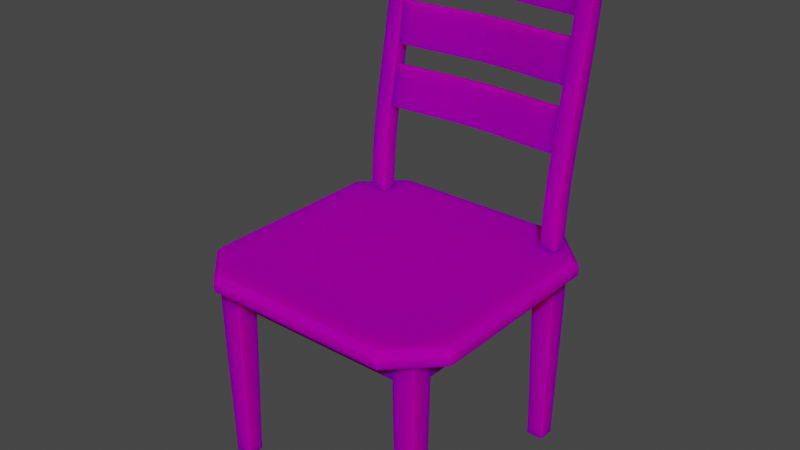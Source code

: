 # Source: chair.blend  (saved by Blender 3.1.7; exported with 4.5.12 LTS)
import bpy
from mathutils import Matrix  # noqa: F401  (used for matrix-valued properties, if any)

bpy.ops.wm.read_factory_settings(use_empty=True)
scene = bpy.context.scene
scene.name = 'Scene'

# ---- collections
col_collection = bpy.data.collections.new('Collection'); scene.collection.children.link(col_collection)

# ---- images (referenced by path relative to the original .blend; pixels are not part of the script)
import os
ASSET_DIR = os.environ.get("B2B_ASSET_DIR", "")  # directory of the original .blend (textures are referenced by path, not embedded)
HERE = os.path.dirname(os.path.abspath(__file__))  # packed textures are extracted next to this script under _unpacked/

def load_image(name, relpath, width, height, colorspace="sRGB"):
    """Load a texture the original file referenced (path relative to the .blend, or extracted next to this script)."""
    p = next((c for c in (os.path.join(HERE, relpath), os.path.join(ASSET_DIR, relpath)) if relpath and os.path.exists(c)), "")
    if p:
        img = bpy.data.images.load(p, check_existing=True)
        img.name = name
    else:  # same state as the original file: an image datablock whose file is absent (Cycles renders it pink)
        img = bpy.data.images.new(name, width, height)
        img.source = "FILE"
        img.filepath = "//" + (relpath or name)
    img.colorspace_settings.name = colorspace
    return img
img_woodentexture_jpg = load_image('woodenTexture.jpg', 'woodenTexture.jpg', 1024, 1024, 'sRGB')

# ---- materials (node trees are filled in below, after node groups)
mat_material = bpy.data.materials.new('Material')
mat_material.alpha_threshold = 0.0
mat_material.use_transparent_shadow = False
mat_material.line_color = (0.0, 0.0, 0.0, 1.0)

# ---- material node trees
mat_material.use_nodes = True; mat_material.node_tree.nodes.clear()
_N = mat_material.node_tree.nodes; _L = mat_material.node_tree.links
n0 = _N.new('ShaderNodeOutputMaterial'); n0.name = 'Material Output'; n0.location = (300, 300)
n1 = _N.new('ShaderNodeBsdfPrincipled'); n1.name = 'Principled BSDF'; n1.location = (10, 300)
n1.distribution = 'GGX'
n1.subsurface_method = 'RANDOM_WALK_SKIN'
n1.inputs[2].default_value = 1.0
n1.inputs[3].default_value = 1.45
n1.inputs[8].default_value = 1.0
n1.inputs[10].default_value = 0.5906
n1.inputs[11].default_value = 2.938
n1.inputs[13].default_value = 0.0
n1.inputs[27].default_value = (0.0, 0.0, 0.0, 1.0)
n1.inputs[28].default_value = 1.0
n2 = _N.new('ShaderNodeTexImage'); n2.name = 'Image Texture'; n2.location = (-280, 280)
n2.image = img_woodentexture_jpg
n3 = _N.new('ShaderNodeMix'); n3.name = 'Mix'; n3.location = (-160, 180)
n3.data_type = 'RGBA'
n3.inputs[0].default_value = 0.5906
n3.inputs[7].default_value = (0.0, 0.0, 0.0, 1.0)
_L.new(n1.outputs[0], n0.inputs[0])
_L.new(n2.outputs[0], n3.inputs[6])
_L.new(n3.outputs[2], n1.inputs[0])
n0.is_active_output = True

# ---- world
world_world = bpy.data.worlds.new('World'); scene.world = world_world
world_world.use_nodes = True; world_world.node_tree.nodes.clear()
_N = world_world.node_tree.nodes; _L = world_world.node_tree.links
n0 = _N.new('ShaderNodeOutputWorld'); n0.name = 'World Output'; n0.location = (300, 300)
n1 = _N.new('ShaderNodeBackground'); n1.name = 'Background'; n1.location = (10, 300)
n1.inputs[0].default_value = (0.05088, 0.05088, 0.05088, 1.0)
_L.new(n1.outputs[0], n0.inputs[0])
n0.is_active_output = True
world_world.color = (0.05088, 0.05088, 0.05088)
world_world.use_sun_shadow = False
world_world.sun_shadow_jitter_overblur = 0.0

# ---- meshes
me_cube = bpy.data.meshes.new('Cube')
me_cube.from_pydata([], [], [])
_uv = me_cube.uv_layers.new(name='UVMap')
_uv.uv.foreach_set('vector', [])
me_cube.materials.append(mat_material)
me_cube.use_remesh_preserve_volume = False
me_cube.use_remesh_preserve_attributes = False
me_cube.use_mirror_vertex_groups = False
me_cube.update()
me_cube_001 = bpy.data.meshes.new('Cube.001')
me_cube_001.from_pydata([(-1.618, 1.881, -4.0), (-1.618, 1.381, -9.775e-07), (-1.618, 2.119, -4.0), (-1.618, 1.619, -9.775e-07), (-1.382, 1.881, -4.0), (-1.382, 1.381, -9.775e-07), (-1.382, 2.119, -4.0), (-1.382, 1.619, -9.775e-07), (-1.618, 1.872, -3.714), (-1.618, 1.85, -3.429), (-1.618, 1.816, -3.143), (-1.618, 1.772, -2.857), (-1.618, 1.721, -2.571), (-1.618, 1.667, -2.286), (-1.618, 1.611, -2.0), (-1.618, 1.555, -1.714), (-1.618, 1.503, -1.429), (-1.618, 1.457, -1.143), (-1.618, 1.42, -0.8571), (-1.618, 1.394, -0.5714), (-1.618, 1.381, -0.2857), (-1.618, 1.62, -0.2857), (-1.618, 1.633, -0.5714), (-1.618, 1.659, -0.8571), (-1.618, 1.696, -1.143), (-1.618, 1.742, -1.429), (-1.618, 1.794, -1.714), (-1.618, 1.85, -2.0), (-1.618, 1.906, -2.286), (-1.618, 1.96, -2.571), (-1.618, 2.011, -2.857), (-1.618, 2.055, -3.143), (-1.618, 2.089, -3.429), (-1.618, 2.111, -3.714), (-1.382, 1.62, -0.2857), (-1.382, 1.633, -0.5714), (-1.382, 1.659, -0.8571), (-1.382, 1.696, -1.143), (-1.382, 1.742, -1.429), (-1.382, 1.794, -1.714), (-1.382, 1.85, -2.0), (-1.382, 1.906, -2.286), (-1.382, 1.96, -2.571), (-1.382, 2.011, -2.857), (-1.382, 2.055, -3.143), (-1.382, 2.089, -3.429), (-1.382, 2.111, -3.714), (-1.382, 1.381, -0.2857), (-1.382, 1.394, -0.5714), (-1.382, 1.42, -0.8571), (-1.382, 1.457, -1.143), (-1.382, 1.503, -1.429), (-1.382, 1.555, -1.714), (-1.382, 1.611, -2.0), (-1.382, 1.667, -2.286), (-1.382, 1.721, -2.571), (-1.382, 1.772, -2.857), (-1.382, 1.816, -3.143), (-1.382, 1.85, -3.429), (-1.382, 1.872, -3.714)], [], [(20, 1, 3, 21), (21, 3, 7, 34), (34, 7, 5, 47), (47, 5, 1, 20), (2, 6, 4, 0), (7, 3, 1, 5), (4, 59, 8, 0), (59, 58, 9, 8), (58, 57, 10, 9), (57, 56, 11, 10), (56, 55, 12, 11), (55, 54, 13, 12), (54, 53, 14, 13), (53, 52, 15, 14), (52, 51, 16, 15), (51, 50, 17, 16), (50, 49, 18, 17), (49, 48, 19, 18), (48, 47, 20, 19), (6, 46, 59, 4), (46, 45, 58, 59), (45, 44, 57, 58), (44, 43, 56, 57), (43, 42, 55, 56), (42, 41, 54, 55), (41, 40, 53, 54), (40, 39, 52, 53), (39, 38, 51, 52), (38, 37, 50, 51), (37, 36, 49, 50), (36, 35, 48, 49), (35, 34, 47, 48), (2, 33, 46, 6), (33, 32, 45, 46), (32, 31, 44, 45), (31, 30, 43, 44), (30, 29, 42, 43), (29, 28, 41, 42), (28, 27, 40, 41), (27, 26, 39, 40), (26, 25, 38, 39), (25, 24, 37, 38), (24, 23, 36, 37), (23, 22, 35, 36), (22, 21, 34, 35), (0, 8, 33, 2), (8, 9, 32, 33), (9, 10, 31, 32), (10, 11, 30, 31), (11, 12, 29, 30), (12, 13, 28, 29), (13, 14, 27, 28), (14, 15, 26, 27), (15, 16, 25, 26), (16, 17, 24, 25), (17, 18, 23, 24), (18, 19, 22, 23), (19, 20, 21, 22)])
_uv = me_cube_001.uv_layers.new(name='UVMap')
_uv.uv.foreach_set('vector', [0.8237, 0.4046, 0.8273, 0.3778, 0.8497, 0.3809, 0.8461, 0.4077, 0.9553, 0.7313, 0.9553, 0.7582, 0.9329, 0.7582, 0.9329, 0.7313, 0.7561, 0.7318, 0.7597, 0.7586, 0.7374, 0.7617, 0.7338, 0.7349, 0.9776, 0.4048, 0.9776, 0.3778, 1.0, 0.3778, 1.0, 0.4048, 0.7298, 0.7617, 0.7521, 0.7617, 0.7521, 0.7841, 0.7298, 0.7841, 0.6314, 0.7842, 0.609, 0.7842, 0.609, 0.7617, 0.6314, 0.7617, 0.9776, 0.758, 0.9776, 0.731, 1.0, 0.731, 1.0, 0.758, 0.9776, 0.731, 0.9776, 0.7039, 1.0, 0.7039, 1.0, 0.731, 0.9776, 0.7039, 0.9776, 0.6768, 1.0, 0.6768, 1.0, 0.7039, 0.9776, 0.6768, 0.9776, 0.6496, 1.0, 0.6496, 1.0, 0.6768, 0.9776, 0.6496, 0.9776, 0.6223, 1.0, 0.6223, 1.0, 0.6496, 0.9776, 0.6223, 0.9776, 0.5951, 1.0, 0.5951, 1.0, 0.6223, 0.9776, 0.5951, 0.9776, 0.5678, 1.0, 0.5678, 1.0, 0.5951, 0.9776, 0.5678, 0.9776, 0.5405, 1.0, 0.5405, 1.0, 0.5678, 0.9776, 0.5405, 0.9776, 0.5133, 1.0, 0.5133, 1.0, 0.5405, 0.9776, 0.5133, 0.9776, 0.486, 1.0, 0.486, 1.0, 0.5133, 0.9776, 0.486, 0.9776, 0.4589, 1.0, 0.4589, 1.0, 0.486, 0.9776, 0.4589, 0.9776, 0.4318, 1.0, 0.4318, 1.0, 0.4589, 0.9776, 0.4318, 0.9776, 0.4048, 1.0, 0.4048, 1.0, 0.4318, 0.7547, 0.3778, 0.7577, 0.4047, 0.7353, 0.4078, 0.7324, 0.3809, 0.7577, 0.4047, 0.7593, 0.4317, 0.7369, 0.4348, 0.7353, 0.4078, 0.7593, 0.4317, 0.7597, 0.4589, 0.7374, 0.462, 0.7369, 0.4348, 0.7597, 0.4589, 0.7594, 0.4862, 0.737, 0.4893, 0.7374, 0.462, 0.7594, 0.4862, 0.7583, 0.5136, 0.736, 0.5167, 0.737, 0.4893, 0.7583, 0.5136, 0.7569, 0.541, 0.7346, 0.5441, 0.736, 0.5167, 0.7569, 0.541, 0.7554, 0.5685, 0.733, 0.5716, 0.7346, 0.5441, 0.7554, 0.5685, 0.7539, 0.5959, 0.7315, 0.599, 0.733, 0.5716, 0.7539, 0.5959, 0.7527, 0.6233, 0.7304, 0.6264, 0.7315, 0.599, 0.7527, 0.6233, 0.7521, 0.6507, 0.7298, 0.6538, 0.7304, 0.6264, 0.7521, 0.6507, 0.7523, 0.6779, 0.73, 0.681, 0.7298, 0.6538, 0.7523, 0.6779, 0.7536, 0.705, 0.7312, 0.708, 0.73, 0.681, 0.7536, 0.705, 0.7561, 0.7318, 0.7338, 0.7349, 0.7312, 0.708, 0.9553, 0.3778, 0.9553, 0.4048, 0.9329, 0.4048, 0.9329, 0.3778, 0.9553, 0.4048, 0.9553, 0.4319, 0.9329, 0.4319, 0.9329, 0.4048, 0.9553, 0.4319, 0.9553, 0.459, 0.9329, 0.459, 0.9329, 0.4319, 0.9553, 0.459, 0.9553, 0.4863, 0.9329, 0.4863, 0.9329, 0.459, 0.9553, 0.4863, 0.9553, 0.5135, 0.9329, 0.5135, 0.9329, 0.4863, 0.9553, 0.5135, 0.9553, 0.5408, 0.9329, 0.5408, 0.9329, 0.5135, 0.9553, 0.5408, 0.9553, 0.5682, 0.9329, 0.5682, 0.9329, 0.5408, 0.9553, 0.5682, 0.9553, 0.5955, 0.9329, 0.5955, 0.9329, 0.5682, 0.9553, 0.5955, 0.9553, 0.6228, 0.9329, 0.6228, 0.9329, 0.5955, 0.9553, 0.6228, 0.9553, 0.65, 0.9329, 0.65, 0.9329, 0.6228, 0.9553, 0.65, 0.9553, 0.6772, 0.9329, 0.6772, 0.9329, 0.65, 0.9553, 0.6772, 0.9553, 0.7043, 0.9329, 0.7043, 0.9329, 0.6772, 0.9553, 0.7043, 0.9553, 0.7313, 0.9329, 0.7313, 0.9329, 0.7043, 0.8223, 0.7586, 0.8252, 0.7318, 0.8476, 0.7348, 0.8447, 0.7617, 0.8252, 0.7318, 0.8268, 0.7047, 0.8492, 0.7078, 0.8476, 0.7348, 0.8268, 0.7047, 0.8273, 0.6775, 0.8497, 0.6806, 0.8492, 0.7078, 0.8273, 0.6775, 0.8269, 0.6502, 0.8493, 0.6533, 0.8497, 0.6806, 0.8269, 0.6502, 0.8259, 0.6229, 0.8483, 0.626, 0.8493, 0.6533, 0.8259, 0.6229, 0.8245, 0.5954, 0.8469, 0.5985, 0.8483, 0.626, 0.8245, 0.5954, 0.8229, 0.568, 0.8453, 0.5711, 0.8469, 0.5985, 0.8229, 0.568, 0.8215, 0.5405, 0.8438, 0.5436, 0.8453, 0.5711, 0.8215, 0.5405, 0.8203, 0.5131, 0.8427, 0.5162, 0.8438, 0.5436, 0.8203, 0.5131, 0.8197, 0.4858, 0.8421, 0.4889, 0.8427, 0.5162, 0.8197, 0.4858, 0.8199, 0.4586, 0.8423, 0.4617, 0.8421, 0.4889, 0.8199, 0.4586, 0.8212, 0.4315, 0.8435, 0.4346, 0.8423, 0.4617, 0.8212, 0.4315, 0.8237, 0.4046, 0.8461, 0.4077, 0.8435, 0.4346])
me_cube_001.materials.append(mat_material)
me_cube_001.use_remesh_preserve_volume = False
me_cube_001.use_remesh_preserve_attributes = False
me_cube_001.use_mirror_vertex_groups = False
me_cube_001.update()
me_cube_002 = bpy.data.meshes.new('Cube.002')
me_cube_002.from_pydata([(1.382, 1.881, -4.0), (1.382, 1.381, 0.0), (1.382, 2.119, -4.0), (1.382, 1.619, 0.0), (1.618, 1.881, -4.0), (1.618, 1.381, 0.0), (1.618, 2.119, -4.0), (1.618, 1.619, 0.0), (1.382, 1.872, -3.714), (1.382, 1.85, -3.429), (1.382, 1.816, -3.143), (1.382, 1.772, -2.857), (1.382, 1.721, -2.571), (1.382, 1.667, -2.286), (1.382, 1.611, -2.0), (1.382, 1.555, -1.714), (1.382, 1.503, -1.429), (1.382, 1.457, -1.143), (1.382, 1.42, -0.8571), (1.382, 1.394, -0.5714), (1.382, 1.381, -0.2857), (1.382, 1.62, -0.2857), (1.382, 1.633, -0.5714), (1.382, 1.659, -0.8571), (1.382, 1.696, -1.143), (1.382, 1.742, -1.429), (1.382, 1.794, -1.714), (1.382, 1.85, -2.0), (1.382, 1.906, -2.286), (1.382, 1.96, -2.571), (1.382, 2.011, -2.857), (1.382, 2.055, -3.143), (1.382, 2.089, -3.429), (1.382, 2.111, -3.714), (1.618, 1.62, -0.2857), (1.618, 1.633, -0.5714), (1.618, 1.659, -0.8571), (1.618, 1.696, -1.143), (1.618, 1.742, -1.429), (1.618, 1.794, -1.714), (1.618, 1.85, -2.0), (1.618, 1.906, -2.286), (1.618, 1.96, -2.571), (1.618, 2.011, -2.857), (1.618, 2.055, -3.143), (1.618, 2.089, -3.429), (1.618, 2.111, -3.714), (1.618, 1.381, -0.2857), (1.618, 1.394, -0.5714), (1.618, 1.42, -0.8571), (1.618, 1.457, -1.143), (1.618, 1.503, -1.429), (1.618, 1.555, -1.714), (1.618, 1.611, -2.0), (1.618, 1.667, -2.286), (1.618, 1.721, -2.571), (1.618, 1.772, -2.857), (1.618, 1.816, -3.143), (1.618, 1.85, -3.429), (1.618, 1.872, -3.714)], [], [(20, 1, 3, 21), (21, 3, 7, 34), (34, 7, 5, 47), (47, 5, 1, 20), (2, 6, 4, 0), (7, 3, 1, 5), (4, 59, 8, 0), (59, 58, 9, 8), (58, 57, 10, 9), (57, 56, 11, 10), (56, 55, 12, 11), (55, 54, 13, 12), (54, 53, 14, 13), (53, 52, 15, 14), (52, 51, 16, 15), (51, 50, 17, 16), (50, 49, 18, 17), (49, 48, 19, 18), (48, 47, 20, 19), (6, 46, 59, 4), (46, 45, 58, 59), (45, 44, 57, 58), (44, 43, 56, 57), (43, 42, 55, 56), (42, 41, 54, 55), (41, 40, 53, 54), (40, 39, 52, 53), (39, 38, 51, 52), (38, 37, 50, 51), (37, 36, 49, 50), (36, 35, 48, 49), (35, 34, 47, 48), (2, 33, 46, 6), (33, 32, 45, 46), (32, 31, 44, 45), (31, 30, 43, 44), (30, 29, 42, 43), (29, 28, 41, 42), (28, 27, 40, 41), (27, 26, 39, 40), (26, 25, 38, 39), (25, 24, 37, 38), (24, 23, 36, 37), (23, 22, 35, 36), (22, 21, 34, 35), (0, 8, 33, 2), (8, 9, 32, 33), (9, 10, 31, 32), (10, 11, 30, 31), (11, 12, 29, 30), (12, 13, 28, 29), (13, 14, 27, 28), (14, 15, 26, 27), (15, 16, 25, 26), (16, 17, 24, 25), (17, 18, 23, 24), (18, 19, 22, 23), (19, 20, 21, 22)])
_uv = me_cube_002.uv_layers.new(name='UVMap')
_uv.uv.foreach_set('vector', [0.7937, 0.4046, 0.7973, 0.3778, 0.8197, 0.3809, 0.8161, 0.4077, 0.9329, 0.7313, 0.9329, 0.7582, 0.9105, 0.7582, 0.9105, 0.7313, 0.7861, 0.7318, 0.7897, 0.7586, 0.7674, 0.7617, 0.7637, 0.7349, 0.9553, 0.4048, 0.9553, 0.3778, 0.9776, 0.3778, 0.9776, 0.4048, 0.6919, 0.7602, 0.7142, 0.7602, 0.7142, 0.7827, 0.6919, 0.7827, 0.7745, 0.7841, 0.7521, 0.7841, 0.7521, 0.7617, 0.7745, 0.7617, 0.9553, 0.758, 0.9553, 0.731, 0.9776, 0.731, 0.9776, 0.758, 0.9553, 0.731, 0.9553, 0.7039, 0.9776, 0.7039, 0.9776, 0.731, 0.9553, 0.7039, 0.9553, 0.6768, 0.9776, 0.6768, 0.9776, 0.7039, 0.9553, 0.6768, 0.9553, 0.6496, 0.9776, 0.6496, 0.9776, 0.6768, 0.9553, 0.6496, 0.9553, 0.6223, 0.9776, 0.6223, 0.9776, 0.6496, 0.9553, 0.6223, 0.9553, 0.5951, 0.9776, 0.5951, 0.9776, 0.6223, 0.9553, 0.5951, 0.9553, 0.5678, 0.9776, 0.5678, 0.9776, 0.5951, 0.9553, 0.5678, 0.9553, 0.5405, 0.9776, 0.5405, 0.9776, 0.5678, 0.9553, 0.5405, 0.9553, 0.5133, 0.9776, 0.5133, 0.9776, 0.5405, 0.9553, 0.5133, 0.9553, 0.486, 0.9776, 0.486, 0.9776, 0.5133, 0.9553, 0.486, 0.9553, 0.4589, 0.9776, 0.4589, 0.9776, 0.486, 0.9553, 0.4589, 0.9553, 0.4318, 0.9776, 0.4318, 0.9776, 0.4589, 0.9553, 0.4318, 0.9553, 0.4048, 0.9776, 0.4048, 0.9776, 0.4318, 0.7847, 0.3778, 0.7876, 0.4047, 0.7653, 0.4078, 0.7623, 0.3809, 0.7876, 0.4047, 0.7892, 0.4317, 0.7669, 0.4348, 0.7653, 0.4078, 0.7892, 0.4317, 0.7897, 0.4589, 0.7674, 0.462, 0.7669, 0.4348, 0.7897, 0.4589, 0.7893, 0.4862, 0.767, 0.4893, 0.7674, 0.462, 0.7893, 0.4862, 0.7883, 0.5136, 0.766, 0.5167, 0.767, 0.4893, 0.7883, 0.5136, 0.7869, 0.541, 0.7645, 0.5441, 0.766, 0.5167, 0.7869, 0.541, 0.7853, 0.5685, 0.763, 0.5716, 0.7645, 0.5441, 0.7853, 0.5685, 0.7839, 0.5959, 0.7615, 0.599, 0.763, 0.5716, 0.7839, 0.5959, 0.7827, 0.6233, 0.7603, 0.6264, 0.7615, 0.599, 0.7827, 0.6233, 0.7821, 0.6507, 0.7597, 0.6538, 0.7603, 0.6264, 0.7821, 0.6507, 0.7823, 0.6779, 0.76, 0.681, 0.7597, 0.6538, 0.7823, 0.6779, 0.7836, 0.705, 0.7612, 0.708, 0.76, 0.681, 0.7836, 0.705, 0.7861, 0.7318, 0.7637, 0.7349, 0.7612, 0.708, 0.9329, 0.3778, 0.9329, 0.4048, 0.9105, 0.4048, 0.9105, 0.3778, 0.9329, 0.4048, 0.9329, 0.4319, 0.9105, 0.4319, 0.9105, 0.4048, 0.9329, 0.4319, 0.9329, 0.459, 0.9105, 0.459, 0.9105, 0.4319, 0.9329, 0.459, 0.9329, 0.4863, 0.9105, 0.4863, 0.9105, 0.459, 0.9329, 0.4863, 0.9329, 0.5135, 0.9105, 0.5135, 0.9105, 0.4863, 0.9329, 0.5135, 0.9329, 0.5408, 0.9105, 0.5408, 0.9105, 0.5135, 0.9329, 0.5408, 0.9329, 0.5682, 0.9105, 0.5682, 0.9105, 0.5408, 0.9329, 0.5682, 0.9329, 0.5955, 0.9105, 0.5955, 0.9105, 0.5682, 0.9329, 0.5955, 0.9329, 0.6228, 0.9105, 0.6228, 0.9105, 0.5955, 0.9329, 0.6228, 0.9329, 0.65, 0.9105, 0.65, 0.9105, 0.6228, 0.9329, 0.65, 0.9329, 0.6772, 0.9105, 0.6772, 0.9105, 0.65, 0.9329, 0.6772, 0.9329, 0.7043, 0.9105, 0.7043, 0.9105, 0.6772, 0.9329, 0.7043, 0.9329, 0.7313, 0.9105, 0.7313, 0.9105, 0.7043, 0.7923, 0.7586, 0.7953, 0.7318, 0.8176, 0.7348, 0.8147, 0.7617, 0.7953, 0.7318, 0.7969, 0.7047, 0.8192, 0.7078, 0.8176, 0.7348, 0.7969, 0.7047, 0.7973, 0.6775, 0.8197, 0.6806, 0.8192, 0.7078, 0.7973, 0.6775, 0.797, 0.6502, 0.8193, 0.6533, 0.8197, 0.6806, 0.797, 0.6502, 0.7959, 0.6229, 0.8183, 0.626, 0.8193, 0.6533, 0.7959, 0.6229, 0.7945, 0.5954, 0.8169, 0.5985, 0.8183, 0.626, 0.7945, 0.5954, 0.793, 0.568, 0.8153, 0.5711, 0.8169, 0.5985, 0.793, 0.568, 0.7915, 0.5405, 0.8138, 0.5436, 0.8153, 0.5711, 0.7915, 0.5405, 0.7903, 0.5131, 0.8127, 0.5162, 0.8138, 0.5436, 0.7903, 0.5131, 0.7897, 0.4858, 0.8121, 0.4889, 0.8127, 0.5162, 0.7897, 0.4858, 0.7899, 0.4586, 0.8123, 0.4617, 0.8121, 0.4889, 0.7899, 0.4586, 0.7912, 0.4315, 0.8135, 0.4346, 0.8123, 0.4617, 0.7912, 0.4315, 0.7937, 0.4046, 0.8161, 0.4077, 0.8135, 0.4346])
me_cube_002.materials.append(mat_material)
me_cube_002.use_remesh_preserve_volume = False
me_cube_002.use_remesh_preserve_attributes = False
me_cube_002.use_mirror_vertex_groups = False
me_cube_002.update()
me_cube_003 = bpy.data.meshes.new('Cube.003')
me_cube_003.from_pydata([(1.4, 1.551, -1.415), (1.4, 1.679, -2.021), (1.4, 1.668, -1.39), (1.4, 1.797, -1.996), (-1.4, 1.551, -1.415), (-1.4, 1.679, -2.021), (-1.4, 1.668, -1.39), (-1.4, 1.797, -1.996), (-1.05, 1.681, -1.388), (-0.7, 1.719, -1.384), (-0.35, 1.759, -1.379), (4.237e-07, 1.778, -1.377), (0.35, 1.759, -1.379), (0.7, 1.719, -1.384), (1.05, 1.681, -1.388), (1.05, 1.809, -1.995), (0.7, 1.848, -1.99), (0.35, 1.888, -1.985), (7.777e-07, 1.907, -1.983), (-0.35, 1.888, -1.985), (-0.7, 1.848, -1.99), (-1.05, 1.809, -1.995), (1.05, 1.563, -1.413), (0.7, 1.602, -1.409), (0.35, 1.642, -1.404), (4.284e-07, 1.661, -1.401), (-0.35, 1.642, -1.404), (-0.7, 1.602, -1.409), (-1.05, 1.563, -1.413), (-1.05, 1.692, -2.02), (-0.7, 1.73, -2.015), (-0.35, 1.771, -2.01), (7.824e-07, 1.79, -2.008), (0.35, 1.771, -2.01), (0.7, 1.73, -2.015), (1.05, 1.692, -2.02)], [], [(0, 1, 3, 2), (8, 21, 7, 6), (6, 7, 5, 4), (22, 35, 1, 0), (8, 6, 4, 28), (15, 3, 1, 35), (7, 21, 29, 5), (21, 20, 30, 29), (20, 19, 31, 30), (19, 18, 32, 31), (18, 17, 33, 32), (17, 16, 34, 33), (16, 15, 35, 34), (2, 14, 22, 0), (14, 13, 23, 22), (13, 12, 24, 23), (12, 11, 25, 24), (11, 10, 26, 25), (10, 9, 27, 26), (9, 8, 28, 27), (4, 5, 29, 28), (28, 29, 30, 27), (27, 30, 31, 26), (26, 31, 32, 25), (25, 32, 33, 24), (24, 33, 34, 23), (23, 34, 35, 22), (2, 3, 15, 14), (14, 15, 16, 13), (13, 16, 17, 12), (12, 17, 18, 11), (11, 18, 19, 10), (10, 19, 20, 9), (9, 20, 21, 8)])
_uv = me_cube_003.uv_layers.new(name='UVMap')
_uv.uv.foreach_set('vector', [0.7628, 0.342, 0.7628, 0.2834, 0.7742, 0.2834, 0.7742, 0.342, 0.2352, 0.4109, 0.1772, 0.4109, 0.1771, 0.3778, 0.2352, 0.3778, 0.6427, 0.7785, 0.6427, 0.72, 0.654, 0.72, 0.654, 0.7785, 0.1766, 0.4109, 0.1187, 0.4109, 0.1186, 0.3778, 0.1766, 0.3778, 0.3919, 0.6754, 0.3931, 0.6423, 0.4044, 0.6423, 0.4032, 0.6754, 0.3701, 0.6754, 0.3713, 0.6423, 0.3826, 0.6423, 0.3814, 0.6754, 0.3713, 0.9068, 0.3701, 0.8738, 0.3814, 0.8738, 0.3826, 0.9068, 0.3701, 0.8738, 0.3665, 0.8407, 0.3778, 0.8407, 0.3814, 0.8738, 0.3665, 0.8407, 0.3626, 0.8076, 0.3739, 0.8076, 0.3778, 0.8407, 0.3626, 0.8076, 0.3608, 0.7746, 0.3721, 0.7746, 0.3739, 0.8076, 0.3608, 0.7746, 0.3626, 0.7415, 0.3739, 0.7415, 0.3721, 0.7746, 0.3626, 0.7415, 0.3665, 0.7085, 0.3778, 0.7085, 0.3739, 0.7415, 0.3665, 0.7085, 0.3701, 0.6754, 0.3814, 0.6754, 0.3778, 0.7085, 0.3931, 0.9068, 0.3919, 0.8738, 0.4032, 0.8738, 0.4044, 0.9068, 0.3919, 0.8738, 0.3883, 0.8407, 0.3995, 0.8407, 0.4032, 0.8738, 0.3883, 0.8407, 0.3844, 0.8076, 0.3957, 0.8076, 0.3995, 0.8407, 0.3844, 0.8076, 0.3826, 0.7746, 0.3939, 0.7746, 0.3957, 0.8076, 0.3826, 0.7746, 0.3844, 0.7415, 0.3957, 0.7415, 0.3939, 0.7746, 0.3844, 0.7415, 0.3883, 0.7085, 0.3995, 0.7085, 0.3957, 0.7415, 0.3883, 0.7085, 0.3919, 0.6754, 0.4032, 0.6754, 0.3995, 0.7085, 0.1766, 0.6423, 0.1186, 0.6423, 0.1187, 0.6093, 0.1766, 0.6093, 0.1766, 0.6093, 0.1187, 0.6093, 0.1189, 0.5762, 0.1768, 0.5762, 0.1768, 0.5762, 0.1189, 0.5762, 0.1191, 0.5432, 0.177, 0.5432, 0.177, 0.5432, 0.1191, 0.5432, 0.1192, 0.5101, 0.1771, 0.5101, 0.1771, 0.5101, 0.1192, 0.5101, 0.1191, 0.477, 0.177, 0.477, 0.177, 0.477, 0.1191, 0.477, 0.1189, 0.444, 0.1768, 0.444, 0.1768, 0.444, 0.1189, 0.444, 0.1187, 0.4109, 0.1766, 0.4109, 0.2352, 0.6423, 0.1771, 0.6423, 0.1772, 0.6093, 0.2352, 0.6093, 0.2352, 0.6093, 0.1772, 0.6093, 0.1774, 0.5762, 0.2354, 0.5762, 0.2354, 0.5762, 0.1774, 0.5762, 0.1775, 0.5432, 0.2356, 0.5432, 0.2356, 0.5432, 0.1775, 0.5432, 0.1776, 0.5101, 0.2357, 0.5101, 0.2357, 0.5101, 0.1776, 0.5101, 0.1775, 0.477, 0.2356, 0.477, 0.2356, 0.477, 0.1775, 0.477, 0.1774, 0.444, 0.2354, 0.444, 0.2354, 0.444, 0.1774, 0.444, 0.1772, 0.4109, 0.2352, 0.4109])
me_cube_003.materials.append(mat_material)
me_cube_003.use_remesh_preserve_volume = False
me_cube_003.use_remesh_preserve_attributes = False
me_cube_003.use_mirror_vertex_groups = False
me_cube_003.update()
me_cube_004 = bpy.data.meshes.new('Cube.004')
me_cube_004.from_pydata([(1.4, 1.734, -2.307), (1.4, 1.835, -2.919), (1.4, 1.852, -2.288), (1.4, 1.953, -2.9), (-1.4, 1.734, -2.307), (-1.4, 1.835, -2.919), (-1.4, 1.852, -2.288), (-1.4, 1.953, -2.9), (-1.05, 1.865, -2.287), (-0.7, 1.903, -2.284), (-0.35, 1.944, -2.281), (7.179e-07, 1.963, -2.28), (0.35, 1.944, -2.281), (0.7, 1.903, -2.284), (1.05, 1.865, -2.287), (1.05, 1.966, -2.899), (0.7, 2.004, -2.896), (0.35, 2.045, -2.893), (1.074e-06, 2.064, -2.891), (-0.35, 2.045, -2.893), (-0.7, 2.004, -2.896), (-1.05, 1.966, -2.899), (1.05, 1.747, -2.306), (0.7, 1.785, -2.304), (0.35, 1.826, -2.3), (7.209e-07, 1.845, -2.299), (-0.35, 1.826, -2.3), (-0.7, 1.785, -2.304), (-1.05, 1.747, -2.306), (-1.05, 1.847, -2.918), (-0.7, 1.886, -2.915), (-0.35, 1.926, -2.912), (1.077e-06, 1.945, -2.911), (0.35, 1.926, -2.912), (0.7, 1.886, -2.915), (1.05, 1.847, -2.918)], [], [(0, 1, 3, 2), (8, 21, 7, 6), (6, 7, 5, 4), (22, 35, 1, 0), (8, 6, 4, 28), (15, 3, 1, 35), (7, 21, 29, 5), (21, 20, 30, 29), (20, 19, 31, 30), (19, 18, 32, 31), (18, 17, 33, 32), (17, 16, 34, 33), (16, 15, 35, 34), (2, 14, 22, 0), (14, 13, 23, 22), (13, 12, 24, 23), (12, 11, 25, 24), (11, 10, 26, 25), (10, 9, 27, 26), (9, 8, 28, 27), (4, 5, 29, 28), (28, 29, 30, 27), (27, 30, 31, 26), (26, 31, 32, 25), (25, 32, 33, 24), (24, 33, 34, 23), (23, 34, 35, 22), (2, 3, 15, 14), (14, 15, 16, 13), (13, 16, 17, 12), (12, 17, 18, 11), (11, 18, 19, 10), (10, 19, 20, 9), (9, 20, 21, 8)])
_uv = me_cube_004.uv_layers.new(name='UVMap')
_uv.uv.foreach_set('vector', [0.62, 0.7617, 0.62, 0.7032, 0.6314, 0.7032, 0.6314, 0.7617, 0.3524, 0.4109, 0.2941, 0.4109, 0.2941, 0.3778, 0.3524, 0.3778, 0.6427, 0.72, 0.6427, 0.7785, 0.6314, 0.7785, 0.6314, 0.72, 0.294, 0.4109, 0.2357, 0.4109, 0.2357, 0.3778, 0.2939, 0.3778, 0.3048, 0.6754, 0.306, 0.6423, 0.3173, 0.6423, 0.3161, 0.6754, 0.283, 0.6754, 0.2842, 0.6423, 0.2955, 0.6423, 0.2943, 0.6754, 0.2842, 0.9068, 0.283, 0.8738, 0.2943, 0.8738, 0.2955, 0.9068, 0.283, 0.8738, 0.2794, 0.8407, 0.2907, 0.8407, 0.2943, 0.8738, 0.2794, 0.8407, 0.2755, 0.8076, 0.2868, 0.8076, 0.2907, 0.8407, 0.2755, 0.8076, 0.2737, 0.7746, 0.285, 0.7746, 0.2868, 0.8076, 0.2737, 0.7746, 0.2755, 0.7415, 0.2868, 0.7415, 0.285, 0.7746, 0.2755, 0.7415, 0.2794, 0.7085, 0.2907, 0.7085, 0.2868, 0.7415, 0.2794, 0.7085, 0.283, 0.6754, 0.2943, 0.6754, 0.2907, 0.7085, 0.306, 0.9068, 0.3048, 0.8738, 0.3161, 0.8738, 0.3173, 0.9068, 0.3048, 0.8738, 0.3012, 0.8407, 0.3125, 0.8407, 0.3161, 0.8738, 0.3012, 0.8407, 0.2973, 0.8076, 0.3086, 0.8076, 0.3125, 0.8407, 0.2973, 0.8076, 0.2955, 0.7746, 0.3068, 0.7746, 0.3086, 0.8076, 0.2955, 0.7746, 0.2973, 0.7415, 0.3086, 0.7415, 0.3068, 0.7746, 0.2973, 0.7415, 0.3012, 0.7085, 0.3125, 0.7085, 0.3086, 0.7415, 0.3012, 0.7085, 0.3048, 0.6754, 0.3161, 0.6754, 0.3125, 0.7085, 0.2939, 0.6423, 0.2357, 0.6423, 0.2357, 0.6093, 0.294, 0.6093, 0.294, 0.6093, 0.2357, 0.6093, 0.2357, 0.5762, 0.294, 0.5762, 0.294, 0.5762, 0.2357, 0.5762, 0.2357, 0.5432, 0.294, 0.5432, 0.294, 0.5432, 0.2357, 0.5432, 0.2358, 0.5101, 0.294, 0.5101, 0.294, 0.5101, 0.2358, 0.5101, 0.2357, 0.477, 0.294, 0.477, 0.294, 0.477, 0.2357, 0.477, 0.2357, 0.444, 0.294, 0.444, 0.294, 0.444, 0.2357, 0.444, 0.2357, 0.4109, 0.294, 0.4109, 0.3524, 0.6423, 0.2941, 0.6423, 0.2941, 0.6093, 0.3524, 0.6093, 0.3524, 0.6093, 0.2941, 0.6093, 0.2941, 0.5762, 0.3524, 0.5762, 0.3524, 0.5762, 0.2941, 0.5762, 0.2941, 0.5432, 0.3524, 0.5432, 0.3524, 0.5432, 0.2941, 0.5432, 0.294, 0.5101, 0.3524, 0.5101, 0.3524, 0.5101, 0.294, 0.5101, 0.2941, 0.477, 0.3524, 0.477, 0.3524, 0.477, 0.2941, 0.477, 0.2941, 0.444, 0.3524, 0.444, 0.3524, 0.444, 0.2941, 0.444, 0.2941, 0.4109, 0.3524, 0.4109])
me_cube_004.materials.append(mat_material)
me_cube_004.use_remesh_preserve_volume = False
me_cube_004.use_remesh_preserve_attributes = False
me_cube_004.use_mirror_vertex_groups = False
me_cube_004.update()
me_cube_005 = bpy.data.meshes.new('Cube.005')
me_cube_005.from_pydata([(1.4, 1.89, -3.196), (1.4, 1.945, -3.814), (1.4, 2.01, -3.186), (1.4, 2.064, -3.804), (-1.4, 1.89, -3.196), (-1.4, 1.945, -3.814), (-1.4, 2.01, -3.186), (-1.4, 2.064, -3.804), (-1.05, 2.022, -3.186), (-0.7, 2.061, -3.186), (-0.35, 2.102, -3.186), (1.013e-06, 2.121, -3.186), (0.35, 2.102, -3.186), (0.7, 2.061, -3.186), (1.05, 2.022, -3.186), (1.05, 2.077, -3.804), (0.7, 2.115, -3.804), (0.35, 2.156, -3.804), (1.371e-06, 2.175, -3.804), (-0.35, 2.156, -3.804), (-0.7, 2.115, -3.804), (-1.05, 2.077, -3.804), (1.05, 1.903, -3.196), (0.7, 1.941, -3.196), (0.35, 1.982, -3.196), (1.013e-06, 2.001, -3.196), (-0.35, 1.982, -3.196), (-0.7, 1.941, -3.196), (-1.05, 1.903, -3.196), (-1.05, 1.957, -3.814), (-0.7, 1.996, -3.814), (-0.35, 2.037, -3.814), (1.371e-06, 2.056, -3.814), (0.35, 2.037, -3.814), (0.7, 1.996, -3.814), (1.05, 1.957, -3.814)], [], [(0, 1, 3, 2), (8, 21, 7, 6), (6, 7, 5, 4), (22, 35, 1, 0), (8, 6, 4, 28), (15, 3, 1, 35), (7, 21, 29, 5), (21, 20, 30, 29), (20, 19, 31, 30), (19, 18, 32, 31), (18, 17, 33, 32), (17, 16, 34, 33), (16, 15, 35, 34), (2, 14, 22, 0), (14, 13, 23, 22), (13, 12, 24, 23), (12, 11, 25, 24), (11, 10, 26, 25), (10, 9, 27, 26), (9, 8, 28, 27), (4, 5, 29, 28), (28, 29, 30, 27), (27, 30, 31, 26), (26, 31, 32, 25), (25, 32, 33, 24), (24, 33, 34, 23), (23, 34, 35, 22), (2, 3, 15, 14), (14, 15, 16, 13), (13, 16, 17, 12), (12, 17, 18, 11), (11, 18, 19, 10), (10, 19, 20, 9), (9, 20, 21, 8)])
_uv = me_cube_005.uv_layers.new(name='UVMap')
_uv.uv.foreach_set('vector', [0.7628, 0.2834, 0.7628, 0.342, 0.7515, 0.342, 0.7515, 0.2834, 0.05927, 0.4109, 0.0007043, 0.4109, 0.0007958, 0.3778, 0.05936, 0.3778, 0.654, 0.7785, 0.654, 0.72, 0.6654, 0.72, 0.6654, 0.7785, 0.1185, 0.4109, 0.05996, 0.4109, 0.06004, 0.3778, 0.1186, 0.3778, 0.3483, 0.6754, 0.3495, 0.6423, 0.3608, 0.6423, 0.3596, 0.6754, 0.3265, 0.6754, 0.3277, 0.6423, 0.3391, 0.6423, 0.3379, 0.6754, 0.3277, 0.9068, 0.3265, 0.8738, 0.3379, 0.8738, 0.3391, 0.9068, 0.3265, 0.8738, 0.3229, 0.8407, 0.3343, 0.8407, 0.3379, 0.8738, 0.3229, 0.8407, 0.3191, 0.8076, 0.3304, 0.8076, 0.3343, 0.8407, 0.3191, 0.8076, 0.3173, 0.7746, 0.3286, 0.7746, 0.3304, 0.8076, 0.3173, 0.7746, 0.3191, 0.7415, 0.3304, 0.7415, 0.3286, 0.7746, 0.3191, 0.7415, 0.3229, 0.7085, 0.3343, 0.7085, 0.3304, 0.7415, 0.3229, 0.7085, 0.3265, 0.6754, 0.3379, 0.6754, 0.3343, 0.7085, 0.3495, 0.9068, 0.3483, 0.8738, 0.3596, 0.8738, 0.3608, 0.9068, 0.3483, 0.8738, 0.3447, 0.8407, 0.356, 0.8407, 0.3596, 0.8738, 0.3447, 0.8407, 0.3409, 0.8076, 0.3522, 0.8076, 0.356, 0.8407, 0.3409, 0.8076, 0.3391, 0.7746, 0.3504, 0.7746, 0.3522, 0.8076, 0.3391, 0.7746, 0.3409, 0.7415, 0.3522, 0.7415, 0.3504, 0.7746, 0.3409, 0.7415, 0.3447, 0.7085, 0.356, 0.7085, 0.3522, 0.7415, 0.3447, 0.7085, 0.3483, 0.6754, 0.3596, 0.6754, 0.356, 0.7085, 0.1186, 0.6423, 0.06004, 0.6423, 0.05996, 0.6093, 0.1185, 0.6093, 0.1185, 0.6093, 0.05996, 0.6093, 0.05973, 0.5762, 0.1183, 0.5762, 0.1183, 0.5762, 0.05973, 0.5762, 0.05947, 0.5432, 0.118, 0.5432, 0.118, 0.5432, 0.05947, 0.5432, 0.05936, 0.5101, 0.1179, 0.5101, 0.1179, 0.5101, 0.05936, 0.5101, 0.05947, 0.477, 0.118, 0.477, 0.118, 0.477, 0.05947, 0.477, 0.05973, 0.444, 0.1183, 0.444, 0.1183, 0.444, 0.05973, 0.444, 0.05996, 0.4109, 0.1185, 0.4109, 0.05936, 0.6423, 0.0007958, 0.6423, 0.0007043, 0.6093, 0.05927, 0.6093, 0.05927, 0.6093, 0.0007043, 0.6093, 0.0004289, 0.5762, 0.05899, 0.5762, 0.05899, 0.5762, 0.0004289, 0.5762, 0.0001361, 0.5432, 0.0587, 0.5432, 0.0587, 0.5432, 0.0001361, 0.5432, 0.0, 0.5101, 0.05856, 0.5101, 0.05856, 0.5101, 0.0, 0.5101, 0.0001361, 0.477, 0.0587, 0.477, 0.0587, 0.477, 0.0001361, 0.477, 0.0004289, 0.444, 0.05899, 0.444, 0.05899, 0.444, 0.0004289, 0.444, 0.0007043, 0.4109, 0.05927, 0.4109])
me_cube_005.materials.append(mat_material)
me_cube_005.use_remesh_preserve_volume = False
me_cube_005.use_remesh_preserve_attributes = False
me_cube_005.use_mirror_vertex_groups = False
me_cube_005.update()
me_cube_006 = bpy.data.meshes.new('Cube.006')
me_cube_006.from_pydata([(2.0, 1.391, 0.104), (1.391, 2.0, 0.104), (1.391, -2.0, 0.104), (2.0, -1.391, 0.104), (-1.391, 2.0, 0.104), (-2.0, 1.391, 0.104), (-2.0, -1.391, 0.104), (-1.391, -2.0, 0.104), (1.361, 1.927, -0.104), (1.391, 2.0, -0.03065), (1.927, 1.361, -0.104), (2.0, 1.391, -0.03065), (1.927, -1.361, -0.104), (2.0, -1.391, -0.03065), (1.361, -1.927, -0.104), (1.391, -2.0, -0.03065), (-1.927, 1.361, -0.104), (-2.0, 1.391, -0.03065), (-1.361, 1.927, -0.104), (-1.391, 2.0, -0.03065), (-1.361, -1.927, -0.104), (-1.391, -2.0, -0.03065), (-1.927, -1.361, -0.104), (-2.0, -1.391, -0.03065)], [], [(11, 0, 3, 13), (21, 7, 6, 23), (4, 19, 17, 5), (0, 1, 4, 5, 6, 7, 2, 3), (2, 15, 13, 3), (19, 4, 1, 9), (15, 2, 7, 21), (23, 6, 5, 17), (16, 18, 8, 10, 12, 14, 20, 22), (10, 8, 9, 11), (22, 20, 21, 23), (14, 12, 13, 15), (18, 16, 17, 19), (8, 18, 19, 9), (12, 10, 11, 13), (23, 17, 16, 22), (15, 21, 20, 14), (0, 11, 9, 1)])
_uv = me_cube_006.uv_layers.new(name='UVMap')
_uv.uv.foreach_set('vector', [0.9167, 0.3203, 0.9039, 0.3203, 0.9039, 0.05752, 0.9167, 0.05752, 0.917, 0.0, 0.9298, 0.0, 0.9294, 0.05752, 0.9167, 0.05752, 0.9298, 0.3778, 0.917, 0.3778, 0.9167, 0.3203, 0.9294, 0.3203, 0.6943, 0.0, 0.7515, 0.05752, 0.7515, 0.3203, 0.6943, 0.3778, 0.433, 0.3778, 0.3758, 0.3203, 0.3758, 0.05752, 0.433, 0.0, 0.9036, 0.0, 0.9163, 0.0, 0.9167, 0.05752, 0.9039, 0.05752, 0.5884, 0.6423, 0.6011, 0.6423, 0.6011, 0.9051, 0.5884, 0.9051, 0.4117, 0.6423, 0.4244, 0.6423, 0.4244, 0.9051, 0.4117, 0.9051, 0.9167, 0.05752, 0.9294, 0.05752, 0.9294, 0.3203, 0.9167, 0.3203, 0.315, 0.006924, 0.3681, 0.06038, 0.3681, 0.3175, 0.315, 0.3709, 0.05932, 0.3709, 0.006158, 0.3175, 0.006158, 0.06038, 0.05932, 0.006924, 0.315, 0.3709, 0.3681, 0.3175, 0.3758, 0.3203, 0.3186, 0.3778, 0.05932, 0.006924, 0.006158, 0.06038, 0.0, 0.05752, 0.0572, 0.0, 0.006158, 0.3175, 0.05932, 0.3709, 0.0572, 0.3778, 0.0, 0.3203, 0.3681, 0.06038, 0.315, 0.006924, 0.3186, 0.0, 0.3758, 0.05752, 0.3681, 0.3175, 0.3681, 0.06038, 0.3758, 0.05752, 0.3758, 0.3203, 0.05932, 0.3709, 0.315, 0.3709, 0.3186, 0.3778, 0.0572, 0.3778, 0.0572, 0.0, 0.3186, 0.0, 0.315, 0.006924, 0.05932, 0.006924, 0.4117, 0.6423, 0.4117, 0.9051, 0.4044, 0.9023, 0.4044, 0.6452, 0.9039, 0.3203, 0.9167, 0.3203, 0.9163, 0.3778, 0.9036, 0.3778])
me_cube_006.materials.append(mat_material)
me_cube_006.use_remesh_preserve_volume = False
me_cube_006.use_remesh_preserve_attributes = False
me_cube_006.use_mirror_vertex_groups = False
me_cube_006.update()
me_cube_007 = bpy.data.meshes.new('Cube.007')
me_cube_007.from_pydata([(-1.661, 1.339, 0.0), (-1.625, 1.375, 3.0), (-1.661, 1.661, 0.0), (-1.625, 1.625, 3.0), (-1.339, 1.339, 0.0), (-1.375, 1.375, 3.0), (-1.339, 1.661, 0.0), (-1.375, 1.625, 3.0), (-1.661, 1.339, 0.2727), (-1.661, 1.339, 0.5501), (-1.659, 1.341, 0.8515), (-1.655, 1.345, 1.165), (-1.65, 1.35, 1.477), (-1.644, 1.356, 1.778), (-1.639, 1.361, 2.061), (-1.633, 1.367, 2.323), (-1.629, 1.371, 2.564), (-1.626, 1.374, 2.787), (-1.626, 1.626, 2.787), (-1.629, 1.629, 2.564), (-1.633, 1.633, 2.323), (-1.639, 1.639, 2.061), (-1.644, 1.644, 1.778), (-1.65, 1.65, 1.477), (-1.655, 1.655, 1.165), (-1.659, 1.659, 0.8515), (-1.661, 1.661, 0.5501), (-1.661, 1.661, 0.2727), (-1.374, 1.626, 2.787), (-1.371, 1.629, 2.564), (-1.367, 1.633, 2.323), (-1.361, 1.639, 2.061), (-1.356, 1.644, 1.778), (-1.35, 1.65, 1.477), (-1.345, 1.655, 1.165), (-1.341, 1.659, 0.8515), (-1.339, 1.661, 0.5501), (-1.339, 1.661, 0.2727), (-1.374, 1.374, 2.787), (-1.371, 1.371, 2.564), (-1.367, 1.367, 2.323), (-1.361, 1.361, 2.061), (-1.356, 1.356, 1.778), (-1.35, 1.35, 1.477), (-1.345, 1.345, 1.165), (-1.341, 1.341, 0.8515), (-1.339, 1.339, 0.5501), (-1.339, 1.339, 0.2727)], [], [(17, 1, 3, 18), (18, 3, 7, 28), (28, 7, 5, 38), (38, 5, 1, 17), (2, 6, 4, 0), (7, 3, 1, 5), (4, 47, 8, 0), (47, 46, 9, 8), (46, 45, 10, 9), (45, 44, 11, 10), (44, 43, 12, 11), (43, 42, 13, 12), (42, 41, 14, 13), (41, 40, 15, 14), (40, 39, 16, 15), (39, 38, 17, 16), (6, 37, 47, 4), (37, 36, 46, 47), (36, 35, 45, 46), (35, 34, 44, 45), (34, 33, 43, 44), (33, 32, 42, 43), (32, 31, 41, 42), (31, 30, 40, 41), (30, 29, 39, 40), (29, 28, 38, 39), (2, 27, 37, 6), (27, 26, 36, 37), (26, 25, 35, 36), (25, 24, 34, 35), (24, 23, 33, 34), (23, 22, 32, 33), (22, 21, 31, 32), (21, 20, 30, 31), (20, 19, 29, 30), (19, 18, 28, 29), (0, 8, 27, 2), (8, 9, 26, 27), (9, 10, 25, 26), (10, 11, 24, 25), (11, 12, 23, 24), (12, 13, 22, 23), (13, 14, 21, 22), (14, 15, 20, 21), (15, 16, 19, 20), (16, 17, 18, 19)])
_uv = me_cube_007.uv_layers.new(name='UVMap')
_uv.uv.foreach_set('vector', [0.8768, 0.6411, 0.8767, 0.6612, 0.8531, 0.6612, 0.853, 0.6411, 0.08791, 0.9051, 0.08781, 0.9252, 0.06425, 0.9252, 0.06415, 0.9051, 0.9002, 0.2633, 0.9001, 0.2834, 0.8766, 0.2834, 0.8765, 0.2633, 0.24, 0.9048, 0.2399, 0.9249, 0.2163, 0.9249, 0.2162, 0.9048, 0.6314, 0.6727, 0.6314, 0.7032, 0.6011, 0.7032, 0.6011, 0.6727, 0.6654, 0.7671, 0.6654, 0.7435, 0.6888, 0.7435, 0.6888, 0.7671, 0.2433, 0.6423, 0.2433, 0.668, 0.2129, 0.668, 0.2129, 0.6423, 0.2433, 0.668, 0.2433, 0.6942, 0.2129, 0.6942, 0.2129, 0.668, 0.2433, 0.6942, 0.2431, 0.7226, 0.2131, 0.7226, 0.2129, 0.6942, 0.2431, 0.7226, 0.2427, 0.7521, 0.2135, 0.7521, 0.2131, 0.7226, 0.2427, 0.7521, 0.2422, 0.7815, 0.2139, 0.7815, 0.2135, 0.7521, 0.2422, 0.7815, 0.2417, 0.8098, 0.2145, 0.8098, 0.2139, 0.7815, 0.2417, 0.8098, 0.2412, 0.8365, 0.215, 0.8365, 0.2145, 0.8098, 0.2412, 0.8365, 0.2407, 0.8611, 0.2155, 0.8611, 0.215, 0.8365, 0.2407, 0.8611, 0.2403, 0.8838, 0.2159, 0.8838, 0.2155, 0.8611, 0.2403, 0.8838, 0.24, 0.9048, 0.2162, 0.9048, 0.2159, 0.8838, 0.9036, 2.794e-09, 0.9036, 0.02576, 0.8732, 0.02576, 0.8732, 0.0, 0.9036, 0.02576, 0.9035, 0.05196, 0.8732, 0.05196, 0.8732, 0.02576, 0.9035, 0.05196, 0.9033, 0.08043, 0.8734, 0.08043, 0.8732, 0.05196, 0.9033, 0.08043, 0.903, 0.1101, 0.8737, 0.1101, 0.8734, 0.08043, 0.903, 0.1101, 0.9025, 0.1396, 0.8742, 0.1396, 0.8737, 0.1101, 0.9025, 0.1396, 0.902, 0.168, 0.8747, 0.168, 0.8742, 0.1396, 0.902, 0.168, 0.9014, 0.1947, 0.8753, 0.1947, 0.8747, 0.168, 0.9014, 0.1947, 0.9009, 0.2194, 0.8758, 0.2194, 0.8753, 0.1947, 0.9009, 0.2194, 0.9005, 0.2422, 0.8762, 0.2422, 0.8758, 0.2194, 0.9005, 0.2422, 0.9002, 0.2633, 0.8765, 0.2633, 0.8762, 0.2422, 0.09124, 0.6423, 0.09124, 0.668, 0.06082, 0.668, 0.06082, 0.6423, 0.09124, 0.668, 0.09121, 0.6941, 0.06085, 0.6941, 0.06082, 0.668, 0.09121, 0.6941, 0.091, 0.7226, 0.06106, 0.7226, 0.06085, 0.6941, 0.091, 0.7226, 0.09064, 0.7521, 0.06141, 0.7521, 0.06106, 0.7226, 0.09064, 0.7521, 0.09018, 0.7816, 0.06188, 0.7816, 0.06141, 0.7521, 0.09018, 0.7816, 0.08965, 0.8099, 0.06241, 0.8099, 0.06188, 0.7816, 0.08965, 0.8099, 0.08912, 0.8366, 0.06294, 0.8366, 0.06241, 0.8099, 0.08912, 0.8366, 0.08861, 0.8613, 0.06344, 0.8613, 0.06294, 0.8366, 0.08861, 0.8613, 0.0882, 0.884, 0.06386, 0.884, 0.06344, 0.8613, 0.0882, 0.884, 0.08791, 0.9051, 0.06415, 0.9051, 0.06386, 0.884, 0.8801, 0.3778, 0.8801, 0.4036, 0.8497, 0.4036, 0.8497, 0.3778, 0.8801, 0.4036, 0.8801, 0.4298, 0.8497, 0.4298, 0.8497, 0.4036, 0.8801, 0.4298, 0.8799, 0.4583, 0.8499, 0.4583, 0.8497, 0.4298, 0.8799, 0.4583, 0.8795, 0.4879, 0.8503, 0.4879, 0.8499, 0.4583, 0.8795, 0.4879, 0.879, 0.5174, 0.8507, 0.5174, 0.8503, 0.4879, 0.879, 0.5174, 0.8785, 0.5458, 0.8513, 0.5458, 0.8507, 0.5174, 0.8785, 0.5458, 0.878, 0.5726, 0.8518, 0.5726, 0.8513, 0.5458, 0.878, 0.5726, 0.8775, 0.5973, 0.8523, 0.5973, 0.8518, 0.5726, 0.8775, 0.5973, 0.8771, 0.62, 0.8527, 0.62, 0.8523, 0.5973, 0.8771, 0.62, 0.8768, 0.6411, 0.853, 0.6411, 0.8527, 0.62])
me_cube_007.materials.append(mat_material)
me_cube_007.use_remesh_preserve_volume = False
me_cube_007.use_remesh_preserve_attributes = False
me_cube_007.use_mirror_vertex_groups = False
me_cube_007.update()
me_cube_008 = bpy.data.meshes.new('Cube.008')
me_cube_008.from_pydata([(-1.661, -1.661, 0.0), (-1.625, -1.625, 3.0), (-1.661, -1.339, 0.0), (-1.625, -1.375, 3.0), (-1.339, -1.661, 0.0), (-1.375, -1.625, 3.0), (-1.339, -1.339, 0.0), (-1.375, -1.375, 3.0), (-1.661, -1.661, 0.2727), (-1.661, -1.661, 0.5501), (-1.659, -1.659, 0.8515), (-1.655, -1.655, 1.165), (-1.65, -1.65, 1.477), (-1.644, -1.644, 1.778), (-1.639, -1.639, 2.061), (-1.633, -1.633, 2.323), (-1.629, -1.629, 2.564), (-1.626, -1.626, 2.787), (-1.626, -1.374, 2.787), (-1.629, -1.371, 2.564), (-1.633, -1.367, 2.323), (-1.639, -1.361, 2.061), (-1.644, -1.356, 1.778), (-1.65, -1.35, 1.477), (-1.655, -1.345, 1.165), (-1.659, -1.341, 0.8515), (-1.661, -1.339, 0.5501), (-1.661, -1.339, 0.2727), (-1.374, -1.374, 2.787), (-1.371, -1.371, 2.564), (-1.367, -1.367, 2.323), (-1.361, -1.361, 2.061), (-1.356, -1.356, 1.778), (-1.35, -1.35, 1.477), (-1.345, -1.345, 1.165), (-1.341, -1.341, 0.8515), (-1.339, -1.339, 0.5501), (-1.339, -1.339, 0.2727), (-1.374, -1.626, 2.787), (-1.371, -1.629, 2.564), (-1.367, -1.633, 2.323), (-1.361, -1.639, 2.061), (-1.356, -1.644, 1.778), (-1.35, -1.65, 1.477), (-1.345, -1.655, 1.165), (-1.341, -1.659, 0.8515), (-1.339, -1.661, 0.5501), (-1.339, -1.661, 0.2727)], [], [(17, 1, 3, 18), (18, 3, 7, 28), (28, 7, 5, 38), (38, 5, 1, 17), (2, 6, 4, 0), (7, 3, 1, 5), (4, 47, 8, 0), (47, 46, 9, 8), (46, 45, 10, 9), (45, 44, 11, 10), (44, 43, 12, 11), (43, 42, 13, 12), (42, 41, 14, 13), (41, 40, 15, 14), (40, 39, 16, 15), (39, 38, 17, 16), (6, 37, 47, 4), (37, 36, 46, 47), (36, 35, 45, 46), (35, 34, 44, 45), (34, 33, 43, 44), (33, 32, 42, 43), (32, 31, 41, 42), (31, 30, 40, 41), (30, 29, 39, 40), (29, 28, 38, 39), (2, 27, 37, 6), (27, 26, 36, 37), (26, 25, 35, 36), (25, 24, 34, 35), (24, 23, 33, 34), (23, 22, 32, 33), (22, 21, 31, 32), (21, 20, 30, 31), (20, 19, 29, 30), (19, 18, 28, 29), (0, 8, 27, 2), (8, 9, 26, 27), (9, 10, 25, 26), (10, 11, 24, 25), (11, 12, 23, 24), (12, 13, 22, 23), (13, 14, 21, 22), (14, 15, 20, 21), (15, 16, 19, 20), (16, 17, 18, 19)])
_uv = me_cube_008.uv_layers.new(name='UVMap')
_uv.uv.foreach_set('vector', [0.809, 0.2633, 0.8089, 0.2834, 0.7854, 0.2834, 0.7852, 0.2633, 0.0575, 0.9051, 0.05739, 0.9252, 0.03384, 0.9252, 0.03373, 0.9051, 0.9072, 0.6411, 0.9071, 0.6612, 0.8835, 0.6612, 0.8834, 0.6411, 0.2704, 0.9048, 0.2703, 0.9249, 0.2467, 0.9249, 0.2466, 0.9048, 0.6919, 0.6423, 0.6919, 0.6727, 0.6616, 0.6727, 0.6616, 0.6423, 0.7515, 0.3778, 0.7515, 0.3543, 0.7749, 0.3543, 0.7749, 0.3778, 0.2737, 0.6423, 0.2737, 0.668, 0.2433, 0.668, 0.2433, 0.6423, 0.2737, 0.668, 0.2737, 0.6942, 0.2433, 0.6942, 0.2433, 0.668, 0.2737, 0.6942, 0.2735, 0.7226, 0.2435, 0.7226, 0.2433, 0.6942, 0.2735, 0.7226, 0.2731, 0.7521, 0.2439, 0.7521, 0.2435, 0.7226, 0.2731, 0.7521, 0.2726, 0.7815, 0.2443, 0.7815, 0.2439, 0.7521, 0.2726, 0.7815, 0.2721, 0.8098, 0.2449, 0.8098, 0.2443, 0.7815, 0.2721, 0.8098, 0.2716, 0.8365, 0.2454, 0.8365, 0.2449, 0.8098, 0.2716, 0.8365, 0.2711, 0.8611, 0.2459, 0.8611, 0.2454, 0.8365, 0.2711, 0.8611, 0.2707, 0.8838, 0.2463, 0.8838, 0.2459, 0.8611, 0.2707, 0.8838, 0.2704, 0.9048, 0.2466, 0.9048, 0.2463, 0.8838, 0.9105, 0.3778, 0.9105, 0.4036, 0.8801, 0.4036, 0.8801, 0.3778, 0.9105, 0.4036, 0.9105, 0.4298, 0.8801, 0.4298, 0.8801, 0.4036, 0.9105, 0.4298, 0.9103, 0.4583, 0.8803, 0.4583, 0.8801, 0.4298, 0.9103, 0.4583, 0.9099, 0.4879, 0.8807, 0.4879, 0.8803, 0.4583, 0.9099, 0.4879, 0.9095, 0.5174, 0.8812, 0.5174, 0.8807, 0.4879, 0.9095, 0.5174, 0.9089, 0.5458, 0.8817, 0.5458, 0.8812, 0.5174, 0.9089, 0.5458, 0.9084, 0.5726, 0.8822, 0.5726, 0.8817, 0.5458, 0.9084, 0.5726, 0.9079, 0.5973, 0.8827, 0.5973, 0.8822, 0.5726, 0.9079, 0.5973, 0.9075, 0.62, 0.8831, 0.62, 0.8827, 0.5973, 0.9075, 0.62, 0.9072, 0.6411, 0.8834, 0.6411, 0.8831, 0.62, 0.06082, 0.6423, 0.06082, 0.668, 0.03041, 0.668, 0.03041, 0.6423, 0.06082, 0.668, 0.06079, 0.6941, 0.03044, 0.6941, 0.03041, 0.668, 0.06079, 0.6941, 0.06059, 0.7226, 0.03064, 0.7226, 0.03044, 0.6941, 0.06059, 0.7226, 0.06023, 0.7521, 0.031, 0.7521, 0.03064, 0.7226, 0.06023, 0.7521, 0.05977, 0.7816, 0.03147, 0.7816, 0.031, 0.7521, 0.05977, 0.7816, 0.05924, 0.8099, 0.03199, 0.8099, 0.03147, 0.7816, 0.05924, 0.8099, 0.0587, 0.8366, 0.03253, 0.8366, 0.03199, 0.8099, 0.0587, 0.8366, 0.0582, 0.8613, 0.03303, 0.8613, 0.03253, 0.8366, 0.0582, 0.8613, 0.05779, 0.884, 0.03345, 0.884, 0.03303, 0.8613, 0.05779, 0.884, 0.0575, 0.9051, 0.03373, 0.9051, 0.03345, 0.884, 0.8123, 2.794e-09, 0.8123, 0.02576, 0.7819, 0.02576, 0.7819, 0.0, 0.8123, 0.02576, 0.8123, 0.05196, 0.782, 0.05196, 0.7819, 0.02576, 0.8123, 0.05196, 0.8121, 0.08043, 0.7822, 0.08043, 0.782, 0.05196, 0.8121, 0.08043, 0.8117, 0.1101, 0.7825, 0.1101, 0.7822, 0.08043, 0.8117, 0.1101, 0.8113, 0.1396, 0.783, 0.1396, 0.7825, 0.1101, 0.8113, 0.1396, 0.8108, 0.168, 0.7835, 0.168, 0.783, 0.1396, 0.8108, 0.168, 0.8102, 0.1947, 0.784, 0.1947, 0.7835, 0.168, 0.8102, 0.1947, 0.8097, 0.2194, 0.7845, 0.2194, 0.784, 0.1947, 0.8097, 0.2194, 0.8093, 0.2422, 0.785, 0.2422, 0.7845, 0.2194, 0.8093, 0.2422, 0.809, 0.2633, 0.7852, 0.2633, 0.785, 0.2422])
me_cube_008.materials.append(mat_material)
me_cube_008.use_remesh_preserve_volume = False
me_cube_008.use_remesh_preserve_attributes = False
me_cube_008.use_mirror_vertex_groups = False
me_cube_008.update()
me_cube_009 = bpy.data.meshes.new('Cube.009')
me_cube_009.from_pydata([(1.339, 1.339, 0.0), (1.375, 1.375, 3.0), (1.339, 1.661, 0.0), (1.375, 1.625, 3.0), (1.661, 1.339, 0.0), (1.625, 1.375, 3.0), (1.661, 1.661, 0.0), (1.625, 1.625, 3.0), (1.339, 1.339, 0.2727), (1.339, 1.339, 0.5501), (1.341, 1.341, 0.8515), (1.345, 1.345, 1.165), (1.35, 1.35, 1.477), (1.356, 1.356, 1.778), (1.361, 1.361, 2.061), (1.367, 1.367, 2.323), (1.371, 1.371, 2.564), (1.374, 1.374, 2.787), (1.374, 1.626, 2.787), (1.371, 1.629, 2.564), (1.367, 1.633, 2.323), (1.361, 1.639, 2.061), (1.356, 1.644, 1.778), (1.35, 1.65, 1.477), (1.345, 1.655, 1.165), (1.341, 1.659, 0.8515), (1.339, 1.661, 0.5501), (1.339, 1.661, 0.2727), (1.626, 1.626, 2.787), (1.629, 1.629, 2.564), (1.633, 1.633, 2.323), (1.639, 1.639, 2.061), (1.644, 1.644, 1.778), (1.65, 1.65, 1.477), (1.655, 1.655, 1.165), (1.659, 1.659, 0.8515), (1.661, 1.661, 0.5501), (1.661, 1.661, 0.2727), (1.626, 1.374, 2.787), (1.629, 1.371, 2.564), (1.633, 1.367, 2.323), (1.639, 1.361, 2.061), (1.644, 1.356, 1.778), (1.65, 1.35, 1.477), (1.655, 1.345, 1.165), (1.659, 1.341, 0.8515), (1.661, 1.339, 0.5501), (1.661, 1.339, 0.2727)], [], [(17, 1, 3, 18), (18, 3, 7, 28), (28, 7, 5, 38), (38, 5, 1, 17), (2, 6, 4, 0), (7, 3, 1, 5), (4, 47, 8, 0), (47, 46, 9, 8), (46, 45, 10, 9), (45, 44, 11, 10), (44, 43, 12, 11), (43, 42, 13, 12), (42, 41, 14, 13), (41, 40, 15, 14), (40, 39, 16, 15), (39, 38, 17, 16), (6, 37, 47, 4), (37, 36, 46, 47), (36, 35, 45, 46), (35, 34, 44, 45), (34, 33, 43, 44), (33, 32, 42, 43), (32, 31, 41, 42), (31, 30, 40, 41), (30, 29, 39, 40), (29, 28, 38, 39), (2, 27, 37, 6), (27, 26, 36, 37), (26, 25, 35, 36), (25, 24, 34, 35), (24, 23, 33, 34), (23, 22, 32, 33), (22, 21, 31, 32), (21, 20, 30, 31), (20, 19, 29, 30), (19, 18, 28, 29), (0, 8, 27, 2), (8, 9, 26, 27), (9, 10, 25, 26), (10, 11, 24, 25), (11, 12, 23, 24), (12, 13, 22, 23), (13, 14, 21, 22), (14, 15, 20, 21), (15, 16, 19, 20), (16, 17, 18, 19)])
_uv = me_cube_009.uv_layers.new(name='UVMap')
_uv.uv.foreach_set('vector', [0.8394, 0.2633, 0.8393, 0.2834, 0.8158, 0.2834, 0.8157, 0.2633, 0.1487, 0.9051, 0.1486, 0.9252, 0.1251, 0.9252, 0.125, 0.9051, 0.8698, 0.2633, 0.8697, 0.2834, 0.8462, 0.2834, 0.8461, 0.2633, 0.2096, 0.9048, 0.2095, 0.9249, 0.1859, 0.9249, 0.1858, 0.9048, 0.6616, 0.6423, 0.6616, 0.6727, 0.6314, 0.6727, 0.6314, 0.6423, 0.6919, 0.7602, 0.6919, 0.7367, 0.7153, 0.7367, 0.7153, 0.7602, 0.2129, 0.6423, 0.2129, 0.668, 0.1825, 0.668, 0.1825, 0.6423, 0.2129, 0.668, 0.2129, 0.6942, 0.1825, 0.6942, 0.1825, 0.668, 0.2129, 0.6942, 0.2126, 0.7226, 0.1827, 0.7226, 0.1825, 0.6942, 0.2126, 0.7226, 0.2123, 0.7521, 0.1831, 0.7521, 0.1827, 0.7226, 0.2123, 0.7521, 0.2118, 0.7815, 0.1835, 0.7815, 0.1831, 0.7521, 0.2118, 0.7815, 0.2113, 0.8098, 0.1841, 0.8098, 0.1835, 0.7815, 0.2113, 0.8098, 0.2108, 0.8365, 0.1846, 0.8365, 0.1841, 0.8098, 0.2108, 0.8365, 0.2103, 0.8611, 0.1851, 0.8611, 0.1846, 0.8365, 0.2103, 0.8611, 0.2098, 0.8838, 0.1855, 0.8838, 0.1851, 0.8611, 0.2098, 0.8838, 0.2096, 0.9048, 0.1858, 0.9048, 0.1855, 0.8838, 0.8732, 2.794e-09, 0.8732, 0.02576, 0.8427, 0.02576, 0.8427, 0.0, 0.8732, 0.02576, 0.8731, 0.05196, 0.8428, 0.05196, 0.8427, 0.02576, 0.8731, 0.05196, 0.8729, 0.08043, 0.843, 0.08043, 0.8428, 0.05196, 0.8729, 0.08043, 0.8726, 0.1101, 0.8433, 0.1101, 0.843, 0.08043, 0.8726, 0.1101, 0.8721, 0.1396, 0.8438, 0.1396, 0.8433, 0.1101, 0.8721, 0.1396, 0.8716, 0.168, 0.8443, 0.168, 0.8438, 0.1396, 0.8716, 0.168, 0.871, 0.1947, 0.8449, 0.1947, 0.8443, 0.168, 0.871, 0.1947, 0.8705, 0.2194, 0.8454, 0.2194, 0.8449, 0.1947, 0.8705, 0.2194, 0.8701, 0.2422, 0.8458, 0.2422, 0.8454, 0.2194, 0.8701, 0.2422, 0.8698, 0.2633, 0.8461, 0.2633, 0.8458, 0.2422, 0.1521, 0.6423, 0.1521, 0.668, 0.1216, 0.668, 0.1216, 0.6423, 0.1521, 0.668, 0.152, 0.6941, 0.1217, 0.6941, 0.1216, 0.668, 0.152, 0.6941, 0.1518, 0.7226, 0.1219, 0.7226, 0.1217, 0.6941, 0.1518, 0.7226, 0.1515, 0.7521, 0.1222, 0.7521, 0.1219, 0.7226, 0.1515, 0.7521, 0.151, 0.7816, 0.1227, 0.7816, 0.1222, 0.7521, 0.151, 0.7816, 0.1505, 0.8099, 0.1232, 0.8099, 0.1227, 0.7816, 0.1505, 0.8099, 0.1499, 0.8366, 0.1238, 0.8366, 0.1232, 0.8099, 0.1499, 0.8366, 0.1494, 0.8613, 0.1243, 0.8613, 0.1238, 0.8366, 0.1494, 0.8613, 0.149, 0.884, 0.1247, 0.884, 0.1243, 0.8613, 0.149, 0.884, 0.1487, 0.9051, 0.125, 0.9051, 0.1247, 0.884, 0.8427, 2.794e-09, 0.8427, 0.02576, 0.8123, 0.02576, 0.8123, 0.0, 0.8427, 0.02576, 0.8427, 0.05196, 0.8124, 0.05196, 0.8123, 0.02576, 0.8427, 0.05196, 0.8425, 0.08043, 0.8126, 0.08043, 0.8124, 0.05196, 0.8425, 0.08043, 0.8422, 0.1101, 0.8129, 0.1101, 0.8126, 0.08043, 0.8422, 0.1101, 0.8417, 0.1396, 0.8134, 0.1396, 0.8129, 0.1101, 0.8417, 0.1396, 0.8412, 0.168, 0.8139, 0.168, 0.8134, 0.1396, 0.8412, 0.168, 0.8406, 0.1947, 0.8145, 0.1947, 0.8139, 0.168, 0.8406, 0.1947, 0.8401, 0.2194, 0.815, 0.2194, 0.8145, 0.1947, 0.8401, 0.2194, 0.8397, 0.2422, 0.8154, 0.2422, 0.815, 0.2194, 0.8397, 0.2422, 0.8394, 0.2633, 0.8157, 0.2633, 0.8154, 0.2422])
me_cube_009.materials.append(mat_material)
me_cube_009.use_remesh_preserve_volume = False
me_cube_009.use_remesh_preserve_attributes = False
me_cube_009.use_mirror_vertex_groups = False
me_cube_009.update()
me_cube_010 = bpy.data.meshes.new('Cube.010')
me_cube_010.from_pydata([(1.339, -1.661, 0.0), (1.375, -1.625, 3.0), (1.339, -1.339, 0.0), (1.375, -1.375, 3.0), (1.661, -1.661, 0.0), (1.625, -1.625, 3.0), (1.661, -1.339, 0.0), (1.625, -1.375, 3.0), (1.339, -1.661, 0.2727), (1.339, -1.661, 0.5501), (1.341, -1.659, 0.8515), (1.345, -1.655, 1.165), (1.35, -1.65, 1.477), (1.356, -1.644, 1.778), (1.361, -1.639, 2.061), (1.367, -1.633, 2.323), (1.371, -1.629, 2.564), (1.374, -1.626, 2.787), (1.374, -1.374, 2.787), (1.371, -1.371, 2.564), (1.367, -1.367, 2.323), (1.361, -1.361, 2.061), (1.356, -1.356, 1.778), (1.35, -1.35, 1.477), (1.345, -1.345, 1.165), (1.341, -1.341, 0.8515), (1.339, -1.339, 0.5501), (1.339, -1.339, 0.2727), (1.626, -1.374, 2.787), (1.629, -1.371, 2.564), (1.633, -1.367, 2.323), (1.639, -1.361, 2.061), (1.644, -1.356, 1.778), (1.65, -1.35, 1.477), (1.655, -1.345, 1.165), (1.659, -1.341, 0.8515), (1.661, -1.339, 0.5501), (1.661, -1.339, 0.2727), (1.626, -1.626, 2.787), (1.629, -1.629, 2.564), (1.633, -1.633, 2.323), (1.639, -1.639, 2.061), (1.644, -1.644, 1.778), (1.65, -1.65, 1.477), (1.655, -1.655, 1.165), (1.659, -1.659, 0.8515), (1.661, -1.661, 0.5501), (1.661, -1.661, 0.2727)], [], [(17, 1, 3, 18), (18, 3, 7, 28), (28, 7, 5, 38), (38, 5, 1, 17), (2, 6, 4, 0), (7, 3, 1, 5), (4, 47, 8, 0), (47, 46, 9, 8), (46, 45, 10, 9), (45, 44, 11, 10), (44, 43, 12, 11), (43, 42, 13, 12), (42, 41, 14, 13), (41, 40, 15, 14), (40, 39, 16, 15), (39, 38, 17, 16), (6, 37, 47, 4), (37, 36, 46, 47), (36, 35, 45, 46), (35, 34, 44, 45), (34, 33, 43, 44), (33, 32, 42, 43), (32, 31, 41, 42), (31, 30, 40, 41), (30, 29, 39, 40), (29, 28, 38, 39), (2, 27, 37, 6), (27, 26, 36, 37), (26, 25, 35, 36), (25, 24, 34, 35), (24, 23, 33, 34), (23, 22, 32, 33), (22, 21, 31, 32), (21, 20, 30, 31), (20, 19, 29, 30), (19, 18, 28, 29), (0, 8, 27, 2), (8, 9, 26, 27), (9, 10, 25, 26), (10, 11, 24, 25), (11, 12, 23, 24), (12, 13, 22, 23), (13, 14, 21, 22), (14, 15, 20, 21), (15, 16, 19, 20), (16, 17, 18, 19)])
_uv = me_cube_010.uv_layers.new(name='UVMap')
_uv.uv.foreach_set('vector', [0.7786, 0.2633, 0.7785, 0.2834, 0.7549, 0.2834, 0.7548, 0.2633, 0.1183, 0.9051, 0.1182, 0.9252, 0.09466, 0.9252, 0.09456, 0.9051, 0.02709, 0.9056, 0.02698, 0.9257, 0.003429, 0.9257, 0.003323, 0.9056, 0.1791, 0.9048, 0.179, 0.9249, 0.1555, 0.9249, 0.1554, 0.9048, 0.6314, 0.6423, 0.6314, 0.6727, 0.6011, 0.6727, 0.6011, 0.6423, 0.6654, 0.7435, 0.6654, 0.72, 0.6888, 0.72, 0.6888, 0.7435, 0.1825, 0.6423, 0.1825, 0.668, 0.1521, 0.668, 0.1521, 0.6423, 0.1825, 0.668, 0.1824, 0.6942, 0.1521, 0.6942, 0.1521, 0.668, 0.1824, 0.6942, 0.1822, 0.7226, 0.1523, 0.7226, 0.1521, 0.6942, 0.1822, 0.7226, 0.1819, 0.7521, 0.1526, 0.7521, 0.1523, 0.7226, 0.1819, 0.7521, 0.1814, 0.7815, 0.1531, 0.7815, 0.1526, 0.7521, 0.1814, 0.7815, 0.1809, 0.8098, 0.1536, 0.8098, 0.1531, 0.7815, 0.1809, 0.8098, 0.1804, 0.8365, 0.1542, 0.8365, 0.1536, 0.8098, 0.1804, 0.8365, 0.1798, 0.8611, 0.1547, 0.8611, 0.1542, 0.8365, 0.1798, 0.8611, 0.1794, 0.8838, 0.1551, 0.8838, 0.1547, 0.8611, 0.1794, 0.8838, 0.1791, 0.9048, 0.1554, 0.9048, 0.1551, 0.8838, 0.03041, 0.6423, 0.03041, 0.6681, 0.0, 0.6681, 0.0, 0.6423, 0.03041, 0.6681, 0.03038, 0.6943, 2.861e-05, 0.6943, 0.0, 0.6681, 0.03038, 0.6943, 0.03018, 0.7228, 0.000232, 0.7228, 2.861e-05, 0.6943, 0.03018, 0.7228, 0.02982, 0.7524, 0.0005906, 0.7524, 0.000232, 0.7228, 0.02982, 0.7524, 0.02936, 0.7819, 0.001057, 0.7819, 0.0005906, 0.7524, 0.02936, 0.7819, 0.02883, 0.8103, 0.001582, 0.8103, 0.001057, 0.7819, 0.02883, 0.8103, 0.02829, 0.837, 0.002119, 0.837, 0.001582, 0.8103, 0.02829, 0.837, 0.02779, 0.8618, 0.00262, 0.8618, 0.002119, 0.837, 0.02779, 0.8618, 0.02737, 0.8845, 0.003037, 0.8845, 0.00262, 0.8618, 0.02737, 0.8845, 0.02709, 0.9056, 0.003323, 0.9056, 0.003037, 0.8845, 0.1216, 0.6423, 0.1216, 0.668, 0.09124, 0.668, 0.09124, 0.6423, 0.1216, 0.668, 0.1216, 0.6941, 0.09126, 0.6941, 0.09124, 0.668, 0.1216, 0.6941, 0.1214, 0.7226, 0.09147, 0.7226, 0.09126, 0.6941, 0.1214, 0.7226, 0.1211, 0.7521, 0.09183, 0.7521, 0.09147, 0.7226, 0.1211, 0.7521, 0.1206, 0.7816, 0.09229, 0.7816, 0.09183, 0.7521, 0.1206, 0.7816, 0.1201, 0.8099, 0.09282, 0.8099, 0.09229, 0.7816, 0.1201, 0.8099, 0.1195, 0.8366, 0.09335, 0.8366, 0.09282, 0.8099, 0.1195, 0.8366, 0.119, 0.8613, 0.09386, 0.8613, 0.09335, 0.8366, 0.119, 0.8613, 0.1186, 0.884, 0.09427, 0.884, 0.09386, 0.8613, 0.1186, 0.884, 0.1183, 0.9051, 0.09456, 0.9051, 0.09427, 0.884, 0.7819, 2.794e-09, 0.7819, 0.02576, 0.7515, 0.02576, 0.7515, 0.0, 0.7819, 0.02576, 0.7819, 0.05196, 0.7515, 0.05196, 0.7515, 0.02576, 0.7819, 0.05196, 0.7817, 0.08043, 0.7517, 0.08043, 0.7515, 0.05196, 0.7817, 0.08043, 0.7813, 0.1101, 0.7521, 0.1101, 0.7517, 0.08043, 0.7813, 0.1101, 0.7809, 0.1396, 0.7526, 0.1396, 0.7521, 0.1101, 0.7809, 0.1396, 0.7803, 0.168, 0.7531, 0.168, 0.7526, 0.1396, 0.7803, 0.168, 0.7798, 0.1947, 0.7536, 0.1947, 0.7531, 0.168, 0.7798, 0.1947, 0.7793, 0.2194, 0.7541, 0.2194, 0.7536, 0.1947, 0.7793, 0.2194, 0.7789, 0.2422, 0.7545, 0.2422, 0.7541, 0.2194, 0.7789, 0.2422, 0.7786, 0.2633, 0.7548, 0.2633, 0.7545, 0.2422])
me_cube_010.materials.append(mat_material)
me_cube_010.use_remesh_preserve_volume = False
me_cube_010.use_remesh_preserve_attributes = False
me_cube_010.use_mirror_vertex_groups = False
me_cube_010.update()
me_cube_011 = bpy.data.meshes.new('Cube.011')
me_cube_011.from_pydata([(1.6, -1.4, 0.5), (1.6, -1.4, 5.513e-07), (1.6, 1.4, 0.5), (1.6, 1.4, 5.513e-07), (1.4, -1.4, 0.5), (1.4, -1.4, 4.172e-07), (1.4, 1.4, 0.5), (1.4, 1.4, 4.172e-07)], [], [(0, 1, 3, 2), (2, 3, 7, 6), (6, 7, 5, 4), (4, 5, 1, 0), (2, 6, 4, 0), (7, 3, 1, 5)])
_uv = me_cube_011.uv_layers.new(name='UVMap')
_uv.uv.foreach_set('vector', [0.3996, 0.3778, 0.4469, 0.3778, 0.4469, 0.6423, 0.3996, 0.6423, 0.7107, 0.6896, 0.7107, 0.7367, 0.6919, 0.7367, 0.6919, 0.6896, 0.4469, 0.3778, 0.4941, 0.3778, 0.4941, 0.6423, 0.4469, 0.6423, 0.7296, 0.6423, 0.7296, 0.6895, 0.7107, 0.6895, 0.7107, 0.6423, 0.4998, 0.9054, 0.4809, 0.9054, 0.4809, 0.6423, 0.4998, 0.6423, 0.5187, 0.6423, 0.5376, 0.6423, 0.5376, 0.9054, 0.5187, 0.9054])
me_cube_011.materials.append(mat_material)
me_cube_011.use_remesh_preserve_volume = False
me_cube_011.use_remesh_preserve_attributes = False
me_cube_011.use_mirror_vertex_groups = False
me_cube_011.update()
me_cube_012 = bpy.data.meshes.new('Cube.012')
me_cube_012.from_pydata([(-1.4, -1.6, 0.5), (-1.4, -1.6, -4.202e-07), (1.4, -1.6, 0.5), (1.4, -1.6, 4.888e-07), (-1.4, -1.4, 0.5), (-1.4, -1.4, -4.5e-07), (1.4, -1.4, 0.5), (1.4, -1.4, 4.59e-07)], [], [(0, 1, 3, 2), (2, 3, 7, 6), (6, 7, 5, 4), (4, 5, 1, 0), (2, 6, 4, 0), (7, 3, 1, 5)])
_uv = me_cube_012.uv_layers.new(name='UVMap')
_uv.uv.foreach_set('vector', [0.5413, 0.3778, 0.5884, 0.3778, 0.5884, 0.6423, 0.5413, 0.6423, 0.6503, 0.72, 0.6503, 0.6727, 0.6692, 0.6727, 0.6692, 0.72, 0.7298, 0.6423, 0.6827, 0.6423, 0.6827, 0.3778, 0.7298, 0.3778, 0.6314, 0.72, 0.6314, 0.6727, 0.6503, 0.6727, 0.6503, 0.72, 0.5413, 0.6423, 0.5601, 0.6423, 0.5601, 0.9068, 0.5413, 0.9068, 0.4432, 0.9068, 0.4244, 0.9068, 0.4244, 0.6423, 0.4432, 0.6423])
me_cube_012.materials.append(mat_material)
me_cube_012.use_remesh_preserve_volume = False
me_cube_012.use_remesh_preserve_attributes = False
me_cube_012.use_mirror_vertex_groups = False
me_cube_012.update()
me_cube_013 = bpy.data.meshes.new('Cube.013')
me_cube_013.from_pydata([(-1.4, 1.4, 0.5), (-1.4, 1.4, -4.202e-07), (1.4, 1.4, 0.5), (1.4, 1.4, 4.888e-07), (-1.4, 1.6, 0.5), (-1.4, 1.6, -4.5e-07), (1.4, 1.6, 0.5), (1.4, 1.6, 4.59e-07)], [], [(0, 1, 3, 2), (2, 3, 7, 6), (6, 7, 5, 4), (4, 5, 1, 0), (2, 6, 4, 0), (7, 3, 1, 5)])
_uv = me_cube_013.uv_layers.new(name='UVMap')
_uv.uv.foreach_set('vector', [0.6356, 0.6423, 0.5884, 0.6423, 0.5884, 0.3778, 0.6356, 0.3778, 0.6692, 0.72, 0.6692, 0.6727, 0.688, 0.6727, 0.688, 0.72, 0.6827, 0.6423, 0.6356, 0.6423, 0.6356, 0.3778, 0.6827, 0.3778, 0.6919, 0.6896, 0.6919, 0.6423, 0.7107, 0.6423, 0.7107, 0.6896, 0.5601, 0.6423, 0.5789, 0.6423, 0.5789, 0.9068, 0.5601, 0.9068, 0.462, 0.9068, 0.4432, 0.9068, 0.4432, 0.6423, 0.462, 0.6423])
me_cube_013.materials.append(mat_material)
me_cube_013.use_remesh_preserve_volume = False
me_cube_013.use_remesh_preserve_attributes = False
me_cube_013.use_mirror_vertex_groups = False
me_cube_013.update()
me_cube_014 = bpy.data.meshes.new('Cube.014')
me_cube_014.from_pydata([(-1.4, -1.4, 0.5), (-1.4, -1.4, -4.262e-07), (-1.4, 1.4, 0.5), (-1.4, 1.4, -4.262e-07), (-1.6, -1.4, 0.5), (-1.6, -1.4, -5.603e-07), (-1.6, 1.4, 0.5), (-1.6, 1.4, -5.603e-07)], [], [(0, 1, 3, 2), (2, 3, 7, 6), (6, 7, 5, 4), (4, 5, 1, 0), (2, 6, 4, 0), (7, 3, 1, 5)])
_uv = me_cube_014.uv_layers.new(name='UVMap')
_uv.uv.foreach_set('vector', [0.4941, 0.3778, 0.5413, 0.3778, 0.5413, 0.6423, 0.4941, 0.6423, 0.62, 0.7032, 0.62, 0.7503, 0.6011, 0.7503, 0.6011, 0.7032, 0.3524, 0.3778, 0.3996, 0.3778, 0.3996, 0.6423, 0.3524, 0.6423, 0.7107, 0.7366, 0.7107, 0.6895, 0.7296, 0.6895, 0.7296, 0.7366, 0.4809, 0.9054, 0.462, 0.9054, 0.462, 0.6423, 0.4809, 0.6423, 0.4998, 0.6423, 0.5187, 0.6423, 0.5187, 0.9054, 0.4998, 0.9054])
me_cube_014.materials.append(mat_material)
me_cube_014.use_remesh_preserve_volume = False
me_cube_014.use_remesh_preserve_attributes = False
me_cube_014.use_mirror_vertex_groups = False
me_cube_014.update()

# ---- objects
ob_chair = bpy.data.objects.new('chair', me_cube)
ob_chair_001 = bpy.data.objects.new('chair.001', me_cube_001)
ob_chair_002 = bpy.data.objects.new('chair.002', me_cube_002)
ob_chair_003 = bpy.data.objects.new('chair.003', me_cube_003)
ob_chair_004 = bpy.data.objects.new('chair.004', me_cube_004)
ob_chair_005 = bpy.data.objects.new('chair.005', me_cube_005)
ob_chair_006 = bpy.data.objects.new('chair.006', me_cube_006)
ob_chair_007 = bpy.data.objects.new('chair.007', me_cube_007)
ob_chair_008 = bpy.data.objects.new('chair.008', me_cube_008)
ob_chair_009 = bpy.data.objects.new('chair.009', me_cube_009)
ob_chair_010 = bpy.data.objects.new('chair.010', me_cube_010)
ob_chair_011 = bpy.data.objects.new('chair.011', me_cube_011)
ob_chair_012 = bpy.data.objects.new('chair.012', me_cube_012)
ob_chair_013 = bpy.data.objects.new('chair.013', me_cube_013)
ob_chair_014 = bpy.data.objects.new('chair.014', me_cube_014)

# ---- transforms, parenting, visibility, modifiers, constraints
ob_chair.location = (0.0, 0.0, 0.0)
ob_chair.rotation_euler = (-0.0, 3.142, -0.0)
ob_chair.lock_rotations_4d = False
ob_chair.empty_display_type = 'ARROWS'
ob_chair.lineart.crease_threshold = 0.0
ob_chair_001.location = (0.0, 0.0, 0.0)
ob_chair_001.rotation_euler = (-0.0, 3.142, -0.0)
ob_chair_001.lock_rotations_4d = False
ob_chair_001.empty_display_type = 'ARROWS'
ob_chair_001.lineart.crease_threshold = 0.0
ob_chair_002.location = (0.0, 0.0, 0.0)
ob_chair_002.rotation_euler = (-0.0, 3.142, -0.0)
ob_chair_002.lock_rotations_4d = False
ob_chair_002.empty_display_type = 'ARROWS'
ob_chair_002.lineart.crease_threshold = 0.0
ob_chair_003.location = (0.0, 0.0, 0.0)
ob_chair_003.rotation_euler = (-0.0, 3.142, -0.0)
ob_chair_003.lock_rotations_4d = False
ob_chair_003.empty_display_type = 'ARROWS'
ob_chair_003.lineart.crease_threshold = 0.0
ob_chair_004.location = (0.0, 0.0, 0.0)
ob_chair_004.rotation_euler = (-0.0, 3.142, -0.0)
ob_chair_004.lock_rotations_4d = False
ob_chair_004.empty_display_type = 'ARROWS'
ob_chair_004.lineart.crease_threshold = 0.0
ob_chair_005.location = (0.0, 0.0, 0.0)
ob_chair_005.rotation_euler = (-0.0, 3.142, -0.0)
ob_chair_005.lock_rotations_4d = False
ob_chair_005.empty_display_type = 'ARROWS'
ob_chair_005.lineart.crease_threshold = 0.0
ob_chair_006.location = (0.0, 0.0, 0.0)
ob_chair_006.rotation_euler = (-0.0, 3.142, -0.0)
ob_chair_006.lock_rotations_4d = False
ob_chair_006.empty_display_type = 'ARROWS'
ob_chair_006.lineart.crease_threshold = 0.0
ob_chair_007.location = (0.0, 0.0, 0.0)
ob_chair_007.rotation_euler = (-0.0, 3.142, -0.0)
ob_chair_007.lock_rotations_4d = False
ob_chair_007.empty_display_type = 'ARROWS'
ob_chair_007.lineart.crease_threshold = 0.0
ob_chair_008.location = (0.0, 0.0, 0.0)
ob_chair_008.rotation_euler = (-0.0, 3.142, -0.0)
ob_chair_008.lock_rotations_4d = False
ob_chair_008.empty_display_type = 'ARROWS'
ob_chair_008.lineart.crease_threshold = 0.0
ob_chair_009.location = (0.0, 0.0, 0.0)
ob_chair_009.rotation_euler = (-0.0, 3.142, -0.0)
ob_chair_009.lock_rotations_4d = False
ob_chair_009.empty_display_type = 'ARROWS'
ob_chair_009.lineart.crease_threshold = 0.0
ob_chair_010.location = (0.0, 0.0, 0.0)
ob_chair_010.rotation_euler = (-0.0, 3.142, -0.0)
ob_chair_010.lock_rotations_4d = False
ob_chair_010.empty_display_type = 'ARROWS'
ob_chair_010.lineart.crease_threshold = 0.0
ob_chair_011.location = (0.0, 0.0, 0.0)
ob_chair_011.rotation_euler = (-0.0, 3.142, -0.0)
ob_chair_011.lock_rotations_4d = False
ob_chair_011.empty_display_type = 'ARROWS'
ob_chair_011.lineart.crease_threshold = 0.0
ob_chair_012.location = (0.0, 0.0, 0.0)
ob_chair_012.rotation_euler = (-0.0, 3.142, -0.0)
ob_chair_012.lock_rotations_4d = False
ob_chair_012.empty_display_type = 'ARROWS'
ob_chair_012.lineart.crease_threshold = 0.0
ob_chair_013.location = (0.0, 0.0, 0.0)
ob_chair_013.rotation_euler = (-0.0, 3.142, -0.0)
ob_chair_013.lock_rotations_4d = False
ob_chair_013.empty_display_type = 'ARROWS'
ob_chair_013.lineart.crease_threshold = 0.0
ob_chair_014.location = (0.0, 0.0, 0.0)
ob_chair_014.rotation_euler = (-0.0, 3.142, -0.0)
ob_chair_014.lock_rotations_4d = False
ob_chair_014.empty_display_type = 'ARROWS'
ob_chair_014.lineart.crease_threshold = 0.0

# ---- collection membership
col_collection.objects.link(ob_chair)
col_collection.objects.link(ob_chair_001)
col_collection.objects.link(ob_chair_002)
col_collection.objects.link(ob_chair_003)
col_collection.objects.link(ob_chair_004)
col_collection.objects.link(ob_chair_005)
col_collection.objects.link(ob_chair_006)
col_collection.objects.link(ob_chair_007)
col_collection.objects.link(ob_chair_008)
col_collection.objects.link(ob_chair_009)
col_collection.objects.link(ob_chair_010)
col_collection.objects.link(ob_chair_011)
col_collection.objects.link(ob_chair_012)
col_collection.objects.link(ob_chair_013)
col_collection.objects.link(ob_chair_014)

# ---- scene / render settings (as saved in the file)
scene.camera = ob_chair
scene.frame_start = 1; scene.frame_end = 250; scene.frame_set(1)
scene.render.engine = 'BLENDER_EEVEE_NEXT'
scene.cycles.sampling_pattern = 'TABULATED_SOBOL'
scene.cycles.use_light_tree = False
scene.view_settings.view_transform = 'Filmic'
bpy.context.view_layer.update()

# ---- added for rendering (the .blend has no active camera and no usable light): camera, sun
cam_auto = bpy.data.cameras.new('AutoCamera')
cam_auto.lens = 50.0
cam_auto.sensor_width = 36.0
cam_auto.clip_end = 1000.0
ob_auto_camera = bpy.data.objects.new('AutoCamera', cam_auto)
scene.collection.objects.link(ob_auto_camera)
ob_auto_camera.location = (8.40036, -9.99279, 7.22029)
ob_auto_camera.rotation_euler = (1.09748, -7.21219e-08, 0.694738)
scene.camera = ob_auto_camera
light_auto_sun = bpy.data.lights.new('AutoSun', 'SUN')
light_auto_sun.energy = 3.0
light_auto_sun.angle = 0.0523599
ob_auto_sun = bpy.data.objects.new('AutoSun', light_auto_sun)
scene.collection.objects.link(ob_auto_sun)
ob_auto_sun.rotation_euler = (0.872665, 0.174533, 0.523599)
bpy.context.view_layer.update()
